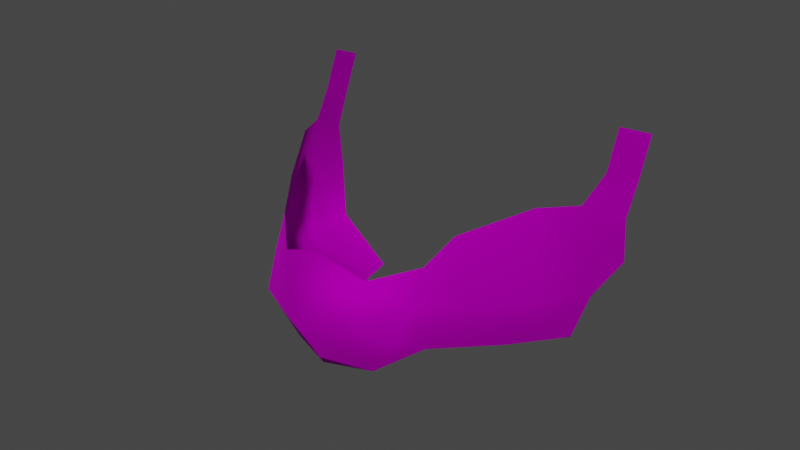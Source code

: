 # Source: FakeBeard_Bob_Beard_Only.blend  (saved by Blender 4.1.24; exported with 4.5.12 LTS)
import bpy
from mathutils import Matrix  # noqa: F401  (used for matrix-valued properties, if any)

bpy.ops.wm.read_factory_settings(use_empty=True)
scene = bpy.context.scene
scene.name = 'Scene'

# ---- collections
col_collection = bpy.data.collections.new('Collection'); scene.collection.children.link(col_collection)

# ---- images (referenced by path relative to the original .blend; pixels are not part of the script)
import os
ASSET_DIR = os.environ.get("B2B_ASSET_DIR", "")  # directory of the original .blend (textures are referenced by path, not embedded)
HERE = os.path.dirname(os.path.abspath(__file__))  # packed textures are extracted next to this script under _unpacked/

def load_image(name, relpath, width, height, colorspace="sRGB"):
    """Load a texture the original file referenced (path relative to the .blend, or extracted next to this script)."""
    p = next((c for c in (os.path.join(HERE, relpath), os.path.join(ASSET_DIR, relpath)) if relpath and os.path.exists(c)), "")
    if p:
        img = bpy.data.images.load(p, check_existing=True)
        img.name = name
    else:  # same state as the original file: an image datablock whose file is absent (Cycles renders it pink)
        img = bpy.data.images.new(name, width, height)
        img.source = "FILE"
        img.filepath = "//" + (relpath or name)
    img.colorspace_settings.name = colorspace
    return img
img_f_haircurly_long_png = load_image('F_HairCurly_Long.png', 'F_HairCurly_Long.png', 1024, 1024, 'sRGB')

# ---- materials (node trees are filled in below, after node groups)
mat_10___default_001 = bpy.data.materials.new('10 - Default.001')
mat_10___default_001.use_transparent_shadow = False
mat_10___default_001.diffuse_color = (0.5882, 0.5882, 0.5882, 1.0)
mat_10___default_001.roughness = 0.8586
mat_10___default_001.specular_intensity = 0.0
mat_10___default_001.metallic = 1.0

# ---- material node trees
mat_10___default_001.use_nodes = True; mat_10___default_001.node_tree.nodes.clear()
_N = mat_10___default_001.node_tree.nodes; _L = mat_10___default_001.node_tree.links
n0 = _N.new('ShaderNodeBsdfPrincipled'); n0.name = 'Principled BSDF'; n0.location = (10, 300)
n0.distribution = 'GGX'
n0.subsurface_method = 'BURLEY'
n0.inputs[1].default_value = 1.0
n0.inputs[2].default_value = 0.8586
n0.inputs[3].default_value = 1.45
n0.inputs[13].default_value = 0.0
n0.inputs[27].default_value = (0.0, 0.0, 0.0, 1.0)
n1 = _N.new('ShaderNodeOutputMaterial'); n1.name = 'Material Output'; n1.location = (300, 300)
n2 = _N.new('ShaderNodeNormalMap'); n2.name = 'Normal Map'; n2.location = (-300, -300)
n2.label = 'Normal/Map'
n3 = _N.new('ShaderNodeTexImage'); n3.name = 'Image Texture'; n3.location = (-300, 600)
n3.image = img_f_haircurly_long_png
_L.new(n0.outputs[0], n1.inputs[0])
_L.new(n2.outputs[0], n0.inputs[5])
_L.new(n3.outputs[0], n0.inputs[0])
n1.is_active_output = True

# ---- world
world_world = bpy.data.worlds.new('World'); scene.world = world_world
world_world.use_nodes = True; world_world.node_tree.nodes.clear()
_N = world_world.node_tree.nodes; _L = world_world.node_tree.links
n0 = _N.new('ShaderNodeOutputWorld'); n0.name = 'World Output'; n0.location = (300, 300)
n1 = _N.new('ShaderNodeBackground'); n1.name = 'Background'; n1.location = (10, 300)
n1.inputs[0].default_value = (0.05088, 0.05088, 0.05088, 1.0)
_L.new(n1.outputs[0], n0.inputs[0])
n0.is_active_output = True
world_world.color = (0.05088, 0.05088, 0.05088)
world_world.use_sun_shadow = False
world_world.sun_shadow_jitter_overblur = 0.0

# ---- meshes
me_mesh_002 = bpy.data.meshes.new('Mesh.002')
me_mesh_002.from_pydata([(8.892e-08, -1.605, 0.8272), (-0.5589, -1.172, 1.404), (-0.5589, -1.34, 0.8154), (8.651e-08, -1.269, 1.608), (-1.018, -0.9036, 1.137), (-0.9222, -1.147, 0.7568), (-0.5589, -1.046, 1.353), (6.608e-08, -1.144, 1.557), (6.628e-10, -1.232, 0.1939), (-0.5589, -1.033, 0.2089), (-1.08, -0.7672, 0.5849), (-1.32, -0.4906, 1.071), (-1.018, -0.7331, 1.554), (-1.191, -0.4294, 1.858), (-1.395e-07, -0.3027, 0.01364), (-0.5589, -0.1035, 0.02872), (-1.562, 0.07434, 0.4196), (-1.876, 0.1909, 1.019), (-1.678, 0.3116, 2.055), (-2.0, 0.699, 0.3957), (-2.163, 0.8687, 1.026), (-0.9962, 0.4834, 0.02029), (-1.948, 0.807, 1.983), (-1.847, 1.185, 0.5241), (-2.163, 1.492, 1.074), (-0.9962, 0.9691, 0.1487), (-2.163, 1.433, 1.651), (-2.178, 1.62, 2.077), (-2.044, 1.103, 2.288), (-2.178, 1.813, 2.551), (-2.044, 1.296, 2.762), (0.5589, -1.172, 1.404), (0.5589, -1.34, 0.8154), (1.018, -0.9036, 1.137), (0.9222, -1.147, 0.7568), (0.5589, -1.046, 1.353), (0.5589, -1.033, 0.2089), (1.08, -0.7672, 0.5849), (1.32, -0.4906, 1.071), (1.018, -0.7331, 1.554), (1.191, -0.4294, 1.858), (0.5589, -0.1035, 0.02872), (1.562, 0.07434, 0.4196), (1.876, 0.1909, 1.019), (1.678, 0.3116, 2.055), (2.0, 0.699, 0.3957), (2.163, 0.8687, 1.026), (0.9962, 0.4834, 0.02029), (1.948, 0.807, 1.983), (1.847, 1.185, 0.5241), (2.163, 1.492, 1.074), (0.9962, 0.9691, 0.1487), (2.163, 1.433, 1.651), (2.178, 1.62, 2.077), (2.044, 1.103, 2.288), (2.178, 1.813, 2.551), (2.044, 1.296, 2.762)], [], [(0, 1, 2), (1, 0, 3), (2, 4, 5), (4, 2, 1), (3, 6, 1), (6, 3, 7), (2, 8, 0), (8, 2, 9), (4, 10, 5), (10, 4, 11), (5, 10, 9), (12, 11, 4), (11, 12, 13), (9, 14, 8), (14, 9, 15), (11, 16, 10), (16, 11, 17), (10, 15, 9), (15, 10, 16), (13, 17, 11), (17, 13, 18), (17, 19, 16), (19, 17, 20), (16, 21, 15), (21, 16, 19), (18, 20, 17), (20, 18, 22), (20, 23, 19), (23, 20, 24), (19, 25, 21), (25, 19, 23), (22, 24, 20), (24, 22, 26), (22, 27, 26), (27, 22, 28), (28, 29, 27), (29, 28, 30), (5, 9, 2), (1, 12, 4), (0, 31, 3), (31, 0, 32), (32, 33, 31), (33, 32, 34), (3, 35, 7), (35, 3, 31), (32, 8, 36), (8, 32, 0), (33, 37, 38), (37, 33, 34), (34, 36, 37), (39, 38, 40), (38, 39, 33), (36, 14, 41), (14, 36, 8), (38, 42, 43), (42, 38, 37), (37, 41, 42), (41, 37, 36), (40, 43, 44), (43, 40, 38), (43, 45, 46), (45, 43, 42), (42, 47, 45), (47, 42, 41), (44, 46, 48), (46, 44, 43), (46, 49, 50), (49, 46, 45), (45, 51, 49), (51, 45, 47), (48, 50, 52), (50, 48, 46), (48, 53, 54), (53, 48, 52), (54, 55, 56), (55, 54, 53), (34, 32, 36), (31, 33, 39)])
me_mesh_002.polygons.foreach_set('use_smooth', [True] * 78)
_uv = me_mesh_002.uv_layers.new(name='uvs_0')
_uv.uv.foreach_set('vector', [0.2166, 0.4884, 0.2468, 0.4549, 0.2401, 0.4927, 0.2468, 0.4549, 0.2166, 0.4884, 0.2166, 0.4406, 0.2401, 0.4927, 0.2694, 0.4843, 0.2549, 0.5022, 0.2694, 0.4843, 0.2401, 0.4927, 0.2468, 0.4549, 0.2166, 0.4406, 0.2467, 0.4453, 0.2468, 0.4549, 0.2467, 0.4453, 0.2166, 0.4406, 0.2166, 0.4354, 0.2401, 0.4927, 0.2166, 0.5299, 0.2166, 0.4884, 0.2166, 0.5299, 0.2401, 0.4927, 0.2387, 0.5354, 0.2694, 0.4843, 0.2666, 0.5232, 0.2549, 0.5022, 0.2666, 0.5232, 0.2694, 0.4843, 0.2903, 0.5032, 0.2549, 0.5022, 0.2666, 0.5232, 0.2387, 0.5354, 0.2814, 0.462, 0.2903, 0.5032, 0.2694, 0.4843, 0.2903, 0.5032, 0.2814, 0.462, 0.3051, 0.4561, 0.2387, 0.5354, 0.2166, 0.5879, 0.2166, 0.5299, 0.2166, 0.5879, 0.2387, 0.5354, 0.2517, 0.5915, 0.2903, 0.5032, 0.2998, 0.5622, 0.2666, 0.5232, 0.2998, 0.5622, 0.2903, 0.5032, 0.324, 0.5337, 0.2666, 0.5232, 0.2517, 0.5915, 0.2387, 0.5354, 0.2517, 0.5915, 0.2666, 0.5232, 0.2998, 0.5622, 0.3051, 0.4561, 0.324, 0.5337, 0.2903, 0.5032, 0.324, 0.5337, 0.3051, 0.4561, 0.3483, 0.4751, 0.324, 0.5337, 0.3296, 0.5809, 0.2998, 0.5622, 0.3296, 0.5809, 0.324, 0.5337, 0.3524, 0.5573, 0.2998, 0.5622, 0.2859, 0.6108, 0.2517, 0.5915, 0.2859, 0.6108, 0.2998, 0.5622, 0.3296, 0.5809, 0.3483, 0.4751, 0.3524, 0.5573, 0.324, 0.5337, 0.3524, 0.5573, 0.3483, 0.4751, 0.3706, 0.5009, 0.3524, 0.5573, 0.3449, 0.6027, 0.3296, 0.5809, 0.3449, 0.6027, 0.3524, 0.5573, 0.3764, 0.578, 0.3296, 0.5809, 0.3039, 0.6341, 0.2859, 0.6108, 0.3039, 0.6341, 0.3296, 0.5809, 0.3449, 0.6027, 0.3706, 0.5009, 0.3764, 0.578, 0.3524, 0.5573, 0.3764, 0.578, 0.3706, 0.5009, 0.3882, 0.5423, 0.3706, 0.5009, 0.4059, 0.5253, 0.3882, 0.5423, 0.4059, 0.5253, 0.3706, 0.5009, 0.3904, 0.4956, 0.3904, 0.4956, 0.425, 0.5062, 0.4059, 0.5253, 0.425, 0.5062, 0.3904, 0.4956, 0.4095, 0.4764, 0.2549, 0.5022, 0.2387, 0.5354, 0.2401, 0.4927, 0.2468, 0.4549, 0.2814, 0.462, 0.2694, 0.4843, 0.2166, 0.4884, 0.1865, 0.4549, 0.2166, 0.4406, 0.1865, 0.4549, 0.2166, 0.4884, 0.1932, 0.4928, 0.1932, 0.4928, 0.1639, 0.4843, 0.1865, 0.4549, 0.1639, 0.4843, 0.1932, 0.4928, 0.1784, 0.5022, 0.2166, 0.4406, 0.1866, 0.4453, 0.2166, 0.4354, 0.1866, 0.4453, 0.2166, 0.4406, 0.1865, 0.4549, 0.1932, 0.4928, 0.2166, 0.5299, 0.1946, 0.5354, 0.2166, 0.5299, 0.1932, 0.4928, 0.2166, 0.4884, 0.1639, 0.4843, 0.1667, 0.5232, 0.1429, 0.5032, 0.1667, 0.5232, 0.1639, 0.4843, 0.1784, 0.5022, 0.1784, 0.5022, 0.1946, 0.5354, 0.1667, 0.5232, 0.1519, 0.462, 0.1429, 0.5032, 0.1281, 0.4561, 0.1429, 0.5032, 0.1519, 0.462, 0.1639, 0.4843, 0.1946, 0.5354, 0.2166, 0.5879, 0.1816, 0.5915, 0.2166, 0.5879, 0.1946, 0.5354, 0.2166, 0.5299, 0.1429, 0.5032, 0.1335, 0.5622, 0.1093, 0.5337, 0.1335, 0.5622, 0.1429, 0.5032, 0.1667, 0.5232, 0.1667, 0.5232, 0.1816, 0.5915, 0.1335, 0.5622, 0.1816, 0.5915, 0.1667, 0.5232, 0.1946, 0.5354, 0.1281, 0.4561, 0.1093, 0.5337, 0.08501, 0.4751, 0.1093, 0.5337, 0.1281, 0.4561, 0.1429, 0.5032, 0.1093, 0.5337, 0.1037, 0.5809, 0.08093, 0.5573, 0.1037, 0.5809, 0.1093, 0.5337, 0.1335, 0.5622, 0.1335, 0.5622, 0.1474, 0.6108, 0.1037, 0.5809, 0.1474, 0.6108, 0.1335, 0.5622, 0.1816, 0.5915, 0.08501, 0.4751, 0.08093, 0.5573, 0.06264, 0.5009, 0.08093, 0.5573, 0.08501, 0.4751, 0.1093, 0.5337, 0.08093, 0.5573, 0.08838, 0.6027, 0.05687, 0.578, 0.08838, 0.6027, 0.08093, 0.5573, 0.1037, 0.5809, 0.1037, 0.5809, 0.1294, 0.6341, 0.08838, 0.6027, 0.1294, 0.6341, 0.1037, 0.5809, 0.1474, 0.6108, 0.06264, 0.5009, 0.05687, 0.578, 0.04505, 0.5424, 0.05687, 0.578, 0.06264, 0.5009, 0.08093, 0.5573, 0.06264, 0.5009, 0.02743, 0.5253, 0.04292, 0.4956, 0.02743, 0.5253, 0.06264, 0.5009, 0.04505, 0.5424, 0.04292, 0.4956, 0.00833, 0.5062, 0.02383, 0.4764, 0.00833, 0.5062, 0.04292, 0.4956, 0.02743, 0.5253, 0.1784, 0.5022, 0.1932, 0.4928, 0.1946, 0.5354, 0.1865, 0.4549, 0.1639, 0.4843, 0.1519, 0.462])
_uv.active_render = True
_uv = me_mesh_002.uv_layers.new(name='UVChannel_1')
_uv.uv.foreach_set('vector', [0.0, 0.0, 0.0, 0.0, 0.0, 0.0, 0.0, 0.0, 0.0, 0.0, 0.0, 0.0, 0.0, 0.0, 0.0, 0.0, 0.0, 0.0, 0.0, 0.0, 0.0, 0.0, 0.0, 0.0, 0.0, 0.0, 0.0, 0.0, 0.0, 0.0, 0.0, 0.0, 0.0, 0.0, 0.0, 0.0, 0.0, 0.0, 0.0, 0.0, 0.0, 0.0, 0.0, 0.0, 0.0, 0.0, 0.0, 0.0, 0.0, 0.0, 0.0, 0.0, 0.0, 0.0, 0.0, 0.0, 0.0, 0.0, 0.0, 0.0, 0.0, 0.0, 0.0, 0.0, 0.0, 0.0, 0.0, 0.0, 0.0, 0.0, 0.0, 0.0, 0.0, 0.0, 0.0, 0.0, 0.0, 0.0, 0.0, 0.0, 0.0, 0.0, 0.0, 0.0, 0.0, 0.0, 0.0, 0.0, 0.0, 0.0, 0.0, 0.0, 0.0, 0.0, 0.0, 0.0, 0.0, 0.0, 0.0, 0.0, 0.0, 0.0, 0.0, 0.0, 0.0, 0.0, 0.0, 0.0, 0.0, 0.0, 0.0, 0.0, 0.0, 0.0, 0.0, 0.0, 0.0, 0.0, 0.0, 0.0, 0.0, 0.0, 0.0, 0.0, 0.0, 0.0, 0.0, 0.0, 0.0, 0.0, 0.0, 0.0, 0.0, 0.0, 0.0, 0.0, 0.0, 0.0, 0.0, 0.0, 0.0, 0.0, 0.0, 0.0, 0.0, 0.0, 0.0, 0.0, 0.0, 0.0, 0.0, 0.0, 0.0, 0.0, 0.0, 0.0, 0.0, 0.0, 0.0, 0.0, 0.0, 0.0, 0.0, 0.0, 0.0, 0.0, 0.0, 0.0, 0.0, 0.0, 0.0, 0.0, 0.0, 0.0, 0.0, 0.0, 0.0, 0.0, 0.0, 0.0, 0.0, 0.0, 0.0, 0.0, 0.0, 0.0, 0.0, 0.0, 0.0, 0.0, 0.0, 0.0, 0.0, 0.0, 0.0, 0.0, 0.0, 0.0, 0.0, 0.0, 0.0, 0.0, 0.0, 0.0, 0.0, 0.0, 0.0, 0.0, 0.0, 0.0, 0.0, 0.0, 0.0, 0.0, 0.0, 0.0, 0.0, 0.0, 0.0, 0.0, 0.0, 0.0, 0.0, 0.0, 0.0, 0.0, 0.0, 0.0, 0.0, 0.0, 0.0, 0.0, 0.0, 0.0, 0.0, 0.0, 0.0, 0.0, 0.0, 0.0, 0.0, 0.0, 0.0, 0.0, 0.0, 0.0, 0.0, 0.0, 0.0, 0.0, 0.0, 0.0, 0.0, 0.0, 0.0, 0.0, 0.0, 0.0, 0.0, 0.0, 0.0, 0.0, 0.0, 0.0, 0.0, 0.0, 0.0, 0.0, 0.0, 0.0, 0.0, 0.0, 0.0, 0.0, 0.0, 0.0, 0.0, 0.0, 0.0, 0.0, 0.0, 0.0, 0.0, 0.0, 0.0, 0.0, 0.0, 0.0, 0.0, 0.0, 0.0, 0.0, 0.0, 0.0, 0.0, 0.0, 0.0, 0.0, 0.0, 0.0, 0.0, 0.0, 0.0, 0.0, 0.0, 0.0, 0.0, 0.0, 0.0, 0.0, 0.0, 0.0, 0.0, 0.0, 0.0, 0.0, 0.0, 0.0, 0.0, 0.0, 0.0, 0.0, 0.0, 0.0, 0.0, 0.0, 0.0, 0.0, 0.0, 0.0, 0.0, 0.0, 0.0, 0.0, 0.0, 0.0, 0.0, 0.0, 0.0, 0.0, 0.0, 0.0, 0.0, 0.0, 0.0, 0.0, 0.0, 0.0, 0.0, 0.0, 0.0, 0.0, 0.0, 0.0, 0.0, 0.0, 0.0, 0.0, 0.0, 0.0, 0.0, 0.0, 0.0, 0.0, 0.0, 0.0, 0.0, 0.0, 0.0, 0.0, 0.0, 0.0, 0.0, 0.0, 0.0, 0.0, 0.0, 0.0, 0.0, 0.0, 0.0, 0.0, 0.0, 0.0, 0.0, 0.0, 0.0, 0.0, 0.0, 0.0, 0.0, 0.0, 0.0, 0.0, 0.0, 0.0, 0.0, 0.0, 0.0, 0.0, 0.0, 0.0, 0.0, 0.0, 0.0, 0.0, 0.0, 0.0, 0.0, 0.0, 0.0, 0.0, 0.0, 0.0, 0.0, 0.0, 0.0, 0.0, 0.0, 0.0, 0.0, 0.0, 0.0, 0.0, 0.0, 0.0, 0.0, 0.0, 0.0, 0.0, 0.0, 0.0, 0.0, 0.0, 0.0, 0.0, 0.0, 0.0, 0.0, 0.0, 0.0, 0.0, 0.0, 0.0, 0.0, 0.0, 0.0, 0.0, 0.0, 0.0, 0.0, 0.0, 0.0, 0.0, 0.0, 0.0, 0.0, 0.0, 0.0, 0.0, 0.0, 0.0, 0.0, 0.0, 0.0, 0.0, 0.0, 0.0])
me_mesh_002.materials.append(mat_10___default_001)
me_mesh_002.use_remesh_fix_poles = True
me_mesh_002.use_remesh_preserve_attributes = False
me_mesh_002.use_mirror_vertex_groups = False
me_mesh_002.update()
me_mesh_002.normals_split_custom_set([tuple(v) for v in zip(*[iter([1.346e-07, -0.9969, -0.07927, -0.5272, -0.5676, 0.6324, -0.4515, -0.889, -0.0764, -0.5272, -0.5676, 0.6324, 1.346e-07, -0.9969, -0.07927, -2.102e-07, -0.3859, 0.9225, -0.4515, -0.889, -0.0764, -0.7374, -0.6515, 0.1785, -0.6794, -0.7271, -0.0984, -0.7374, -0.6515, 0.1785, -0.4515, -0.889, -0.0764, -0.5272, -0.5676, 0.6324, -2.102e-07, -0.3859, 0.9225, -0.2628, 0.3645, 0.8934, -0.5272, -0.5676, 0.6324, -0.2628, 0.3645, 0.8934, -2.102e-07, -0.3859, 0.9225, -4.086e-07, 0.3778, 0.9259, -0.4515, -0.889, -0.0764, 2.882e-08, -0.6409, -0.7676, 1.346e-07, -0.9969, -0.07927, 2.882e-08, -0.6409, -0.7676, -0.4515, -0.889, -0.0764, -0.3982, -0.4971, -0.7709, -0.7374, -0.6515, 0.1785, -0.7627, -0.46, -0.4547, -0.6794, -0.7271, -0.0984, -0.7627, -0.46, -0.4547, -0.7374, -0.6515, 0.1785, -0.8062, -0.5913, 0.02131, -0.6794, -0.7271, -0.0984, -0.7627, -0.46, -0.4547, -0.3982, -0.4971, -0.7709, -0.7362, -0.6379, 0.2261, -0.8062, -0.5913, 0.02131, -0.7374, -0.6515, 0.1785, -0.8062, -0.5913, 0.02131, -0.7362, -0.6379, 0.2261, -0.7772, -0.5998, 0.19, -0.3982, -0.4971, -0.7709, 1.574e-08, -0.1904, -0.9817, 2.882e-08, -0.6409, -0.7676, 1.574e-08, -0.1904, -0.9817, -0.3982, -0.4971, -0.7709, -0.3486, -0.2655, -0.8989, -0.8062, -0.5913, 0.02131, -0.6238, -0.4833, -0.6143, -0.7627, -0.46, -0.4547, -0.6238, -0.4833, -0.6143, -0.8062, -0.5913, 0.02131, -0.8489, -0.5281, -0.02123, -0.7627, -0.46, -0.4547, -0.3486, -0.2655, -0.8989, -0.3982, -0.4971, -0.7709, -0.3486, -0.2655, -0.8989, -0.7627, -0.46, -0.4547, -0.6238, -0.4833, -0.6143, -0.7772, -0.5998, 0.19, -0.8489, -0.5281, -0.02123, -0.8062, -0.5913, 0.02131, -0.8489, -0.5281, -0.02123, -0.7772, -0.5998, 0.19, -0.8424, -0.4991, 0.2031, -0.8489, -0.5281, -0.02123, -0.763, -0.05384, -0.6441, -0.6238, -0.4833, -0.6143, -0.763, -0.05384, -0.6441, -0.8489, -0.5281, -0.02123, -0.989, -0.1315, -0.0674, -0.6238, -0.4833, -0.6143, -0.3703, -0.1149, -0.9218, -0.3486, -0.2655, -0.8989, -0.3703, -0.1149, -0.9218, -0.6238, -0.4833, -0.6143, -0.763, -0.05384, -0.6441, -0.8424, -0.4991, 0.2031, -0.989, -0.1315, -0.0674, -0.8489, -0.5281, -0.02123, -0.989, -0.1315, -0.0674, -0.8424, -0.4991, 0.2031, -0.937, -0.3316, 0.1097, -0.989, -0.1315, -0.0674, -0.6891, 0.2891, -0.6645, -0.763, -0.05384, -0.6441, -0.6891, 0.2891, -0.6645, -0.989, -0.1315, -0.0674, -0.9879, -0.06975, -0.1383, -0.763, -0.05384, -0.6441, -0.2977, 0.2683, -0.9162, -0.3703, -0.1149, -0.9218, -0.2977, 0.2683, -0.9162, -0.763, -0.05384, -0.6441, -0.6891, 0.2891, -0.6645, -0.937, -0.3316, 0.1097, -0.9879, -0.06975, -0.1383, -0.989, -0.1315, -0.0674, -0.9879, -0.06975, -0.1383, -0.937, -0.3316, 0.1097, -0.9479, -0.3181, 0.01617, -0.937, -0.3316, 0.1097, -0.9665, -0.2473, 0.0685, -0.9479, -0.3181, 0.01617, -0.9665, -0.2473, 0.0685, -0.937, -0.3316, 0.1097, -0.9691, -0.2462, 0.01508, -0.9691, -0.2462, 0.01508, -0.9721, -0.217, 0.08855, -0.9665, -0.2473, 0.0685, -0.9721, -0.217, 0.08855, -0.9691, -0.2462, 0.01508, -0.9721, -0.217, 0.08855, -0.6794, -0.7271, -0.0984, -0.3982, -0.4971, -0.7709, -0.4515, -0.889, -0.0764, -0.5272, -0.5676, 0.6324, -0.7362, -0.6379, 0.2261, -0.7374, -0.6515, 0.1785, 1.346e-07, -0.9969, -0.07927, 0.5272, -0.5676, 0.6324, -2.102e-07, -0.3859, 0.9225, 0.5272, -0.5676, 0.6324, 1.346e-07, -0.9969, -0.07927, 0.4515, -0.889, -0.0764, 0.4515, -0.889, -0.0764, 0.7374, -0.6515, 0.1785, 0.5272, -0.5676, 0.6324, 0.7374, -0.6515, 0.1785, 0.4515, -0.889, -0.0764, 0.6794, -0.7271, -0.0984, -2.102e-07, -0.3859, 0.9225, 0.2628, 0.3645, 0.8934, -4.086e-07, 0.3778, 0.9259, 0.2628, 0.3645, 0.8934, -2.102e-07, -0.3859, 0.9225, 0.5272, -0.5676, 0.6324, 0.4515, -0.889, -0.0764, 2.882e-08, -0.6409, -0.7676, 0.3982, -0.4971, -0.7709, 2.882e-08, -0.6409, -0.7676, 0.4515, -0.889, -0.0764, 1.346e-07, -0.9969, -0.07927, 0.7374, -0.6515, 0.1785, 0.7627, -0.46, -0.4547, 0.8062, -0.5913, 0.02131, 0.7627, -0.46, -0.4547, 0.7374, -0.6515, 0.1785, 0.6794, -0.7271, -0.0984, 0.6794, -0.7271, -0.0984, 0.3982, -0.4971, -0.7709, 0.7627, -0.46, -0.4547, 0.7362, -0.6379, 0.2261, 0.8062, -0.5913, 0.02131, 0.7772, -0.5998, 0.19, 0.8062, -0.5913, 0.02131, 0.7362, -0.6379, 0.2261, 0.7374, -0.6515, 0.1785, 0.3982, -0.4971, -0.7709, 1.574e-08, -0.1904, -0.9817, 0.3486, -0.2655, -0.8989, 1.574e-08, -0.1904, -0.9817, 0.3982, -0.4971, -0.7709, 2.882e-08, -0.6409, -0.7676, 0.8062, -0.5913, 0.02131, 0.6238, -0.4833, -0.6143, 0.8489, -0.5281, -0.02123, 0.6238, -0.4833, -0.6143, 0.8062, -0.5913, 0.02131, 0.7627, -0.46, -0.4547, 0.7627, -0.46, -0.4547, 0.3486, -0.2655, -0.8989, 0.6238, -0.4833, -0.6143, 0.3486, -0.2655, -0.8989, 0.7627, -0.46, -0.4547, 0.3982, -0.4971, -0.7709, 0.7772, -0.5998, 0.19, 0.8489, -0.5281, -0.02123, 0.8424, -0.4991, 0.2031, 0.8489, -0.5281, -0.02123, 0.7772, -0.5998, 0.19, 0.8062, -0.5913, 0.02131, 0.8489, -0.5281, -0.02123, 0.763, -0.05384, -0.6441, 0.989, -0.1315, -0.0674, 0.763, -0.05384, -0.6441, 0.8489, -0.5281, -0.02123, 0.6238, -0.4833, -0.6143, 0.6238, -0.4833, -0.6143, 0.3703, -0.1149, -0.9218, 0.763, -0.05384, -0.6441, 0.3703, -0.1149, -0.9218, 0.6238, -0.4833, -0.6143, 0.3486, -0.2655, -0.8989, 0.8424, -0.4991, 0.2031, 0.989, -0.1315, -0.0674, 0.937, -0.3316, 0.1097, 0.989, -0.1315, -0.0674, 0.8424, -0.4991, 0.2031, 0.8489, -0.5281, -0.02123, 0.989, -0.1315, -0.0674, 0.6891, 0.2891, -0.6645, 0.9879, -0.06975, -0.1383, 0.6891, 0.2891, -0.6645, 0.989, -0.1315, -0.0674, 0.763, -0.05384, -0.6441, 0.763, -0.05384, -0.6441, 0.2977, 0.2683, -0.9162, 0.6891, 0.2891, -0.6645, 0.2977, 0.2683, -0.9162, 0.763, -0.05384, -0.6441, 0.3703, -0.1149, -0.9218, 0.937, -0.3316, 0.1097, 0.9879, -0.06975, -0.1383, 0.9479, -0.3181, 0.01617, 0.9879, -0.06975, -0.1383, 0.937, -0.3316, 0.1097, 0.989, -0.1315, -0.0674, 0.937, -0.3316, 0.1097, 0.9665, -0.2473, 0.0685, 0.9691, -0.2462, 0.01508, 0.9665, -0.2473, 0.0685, 0.937, -0.3316, 0.1097, 0.9479, -0.3181, 0.01617, 0.9691, -0.2462, 0.01508, 0.9721, -0.217, 0.08855, 0.9721, -0.217, 0.08855, 0.9721, -0.217, 0.08855, 0.9691, -0.2462, 0.01508, 0.9665, -0.2473, 0.0685, 0.6794, -0.7271, -0.0984, 0.4515, -0.889, -0.0764, 0.3982, -0.4971, -0.7709, 0.5272, -0.5676, 0.6324, 0.7374, -0.6515, 0.1785, 0.7362, -0.6379, 0.2261])] * 3)])

# ---- objects
ob_boxofjars003 = bpy.data.objects.new('BoxOfJars003', me_mesh_002)

# ---- transforms, parenting, visibility, modifiers, constraints
ob_boxofjars003.location = (0.0, 0.0, 0.0)
ob_boxofjars003.rotation_euler = (-1.629e-07, 0.0, 0.0)
ob_boxofjars003.scale = (0.0254, 0.0254, 0.0254)
ob_boxofjars003.color = (0.8, 0.8, 0.8, 1.0)
ob_boxofjars003.lineart.crease_threshold = 0.0

# ---- collection membership
col_collection.objects.link(ob_boxofjars003)

# ---- scene / render settings (as saved in the file)
scene.frame_start = 1; scene.frame_end = 250; scene.frame_set(1)
scene.render.engine = 'BLENDER_EEVEE_NEXT'
scene.cycles.use_denoising = False
scene.cycles.samples = 128
scene.cycles.sampling_pattern = 'TABULATED_SOBOL'
scene.cycles.use_adaptive_sampling = False
scene.cycles.use_light_tree = False
scene.eevee.ray_tracing_options.trace_max_roughness = 0.0
scene.view_settings.view_transform = 'Filmic'
bpy.context.view_layer.update()

# ---- added for rendering (the .blend has no active camera and no usable light): camera, sun
cam_auto = bpy.data.cameras.new('AutoCamera')
cam_auto.lens = 50.0
cam_auto.sensor_width = 36.0
cam_auto.clip_end = 1000.0
ob_auto_camera = bpy.data.objects.new('AutoCamera', cam_auto)
scene.collection.objects.link(ob_auto_camera)
ob_auto_camera.location = (0.185045, -0.219409, 0.183285)
ob_auto_camera.rotation_euler = (1.09748, -7.21219e-08, 0.694738)
scene.camera = ob_auto_camera
light_auto_sun = bpy.data.lights.new('AutoSun', 'SUN')
light_auto_sun.energy = 3.0
light_auto_sun.angle = 0.0523599
ob_auto_sun = bpy.data.objects.new('AutoSun', light_auto_sun)
scene.collection.objects.link(ob_auto_sun)
ob_auto_sun.rotation_euler = (0.872665, 0.174533, 0.523599)
bpy.context.view_layer.update()

